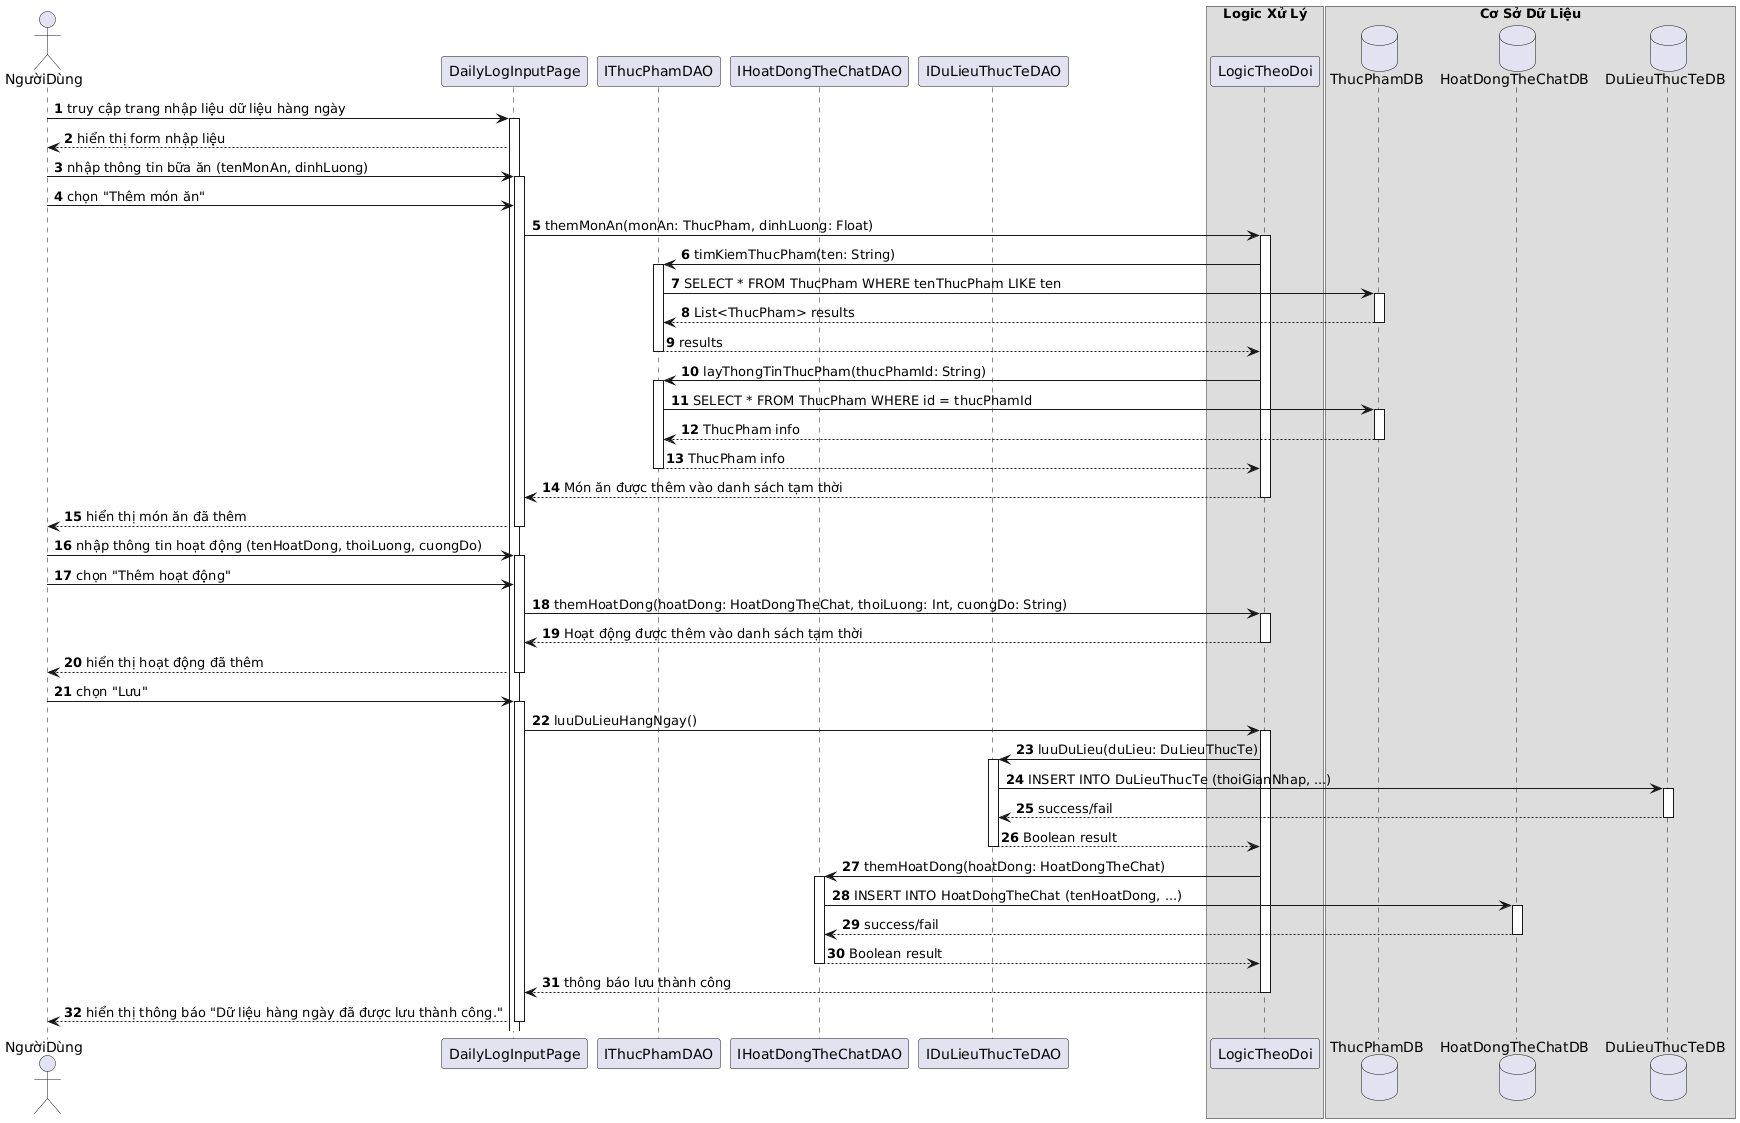

The diagram above was rendered by PlantUML. Its source (embedded in the PNG):
@startuml
autonumber
actor NgườiDùng
participant DailyLogInputPage
participant IThucPhamDAO
participant IHoatDongTheChatDAO
participant IDuLieuThucTeDAO
box "Logic Xử Lý"
  participant LogicTheoDoi
end box
box "Cơ Sở Dữ Liệu"
  database ThucPhamDB
  database HoatDongTheChatDB
  database DuLieuThucTeDB
end box

NgườiDùng -> DailyLogInputPage: truy cập trang nhập liệu dữ liệu hàng ngày
activate DailyLogInputPage
DailyLogInputPage --> NgườiDùng: hiển thị form nhập liệu

NgườiDùng -> DailyLogInputPage: nhập thông tin bữa ăn (tenMonAn, dinhLuong)
activate DailyLogInputPage
NgườiDùng -> DailyLogInputPage: chọn "Thêm món ăn"
DailyLogInputPage -> LogicTheoDoi: themMonAn(monAn: ThucPham, dinhLuong: Float)
activate LogicTheoDoi
LogicTheoDoi -> IThucPhamDAO: timKiemThucPham(ten: String)
activate IThucPhamDAO
IThucPhamDAO -> ThucPhamDB: SELECT * FROM ThucPham WHERE tenThucPham LIKE ten
activate ThucPhamDB
ThucPhamDB --> IThucPhamDAO: List<ThucPham> results
deactivate ThucPhamDB
IThucPhamDAO --> LogicTheoDoi: results
deactivate IThucPhamDAO

LogicTheoDoi -> IThucPhamDAO: layThongTinThucPham(thucPhamId: String)
activate IThucPhamDAO
IThucPhamDAO -> ThucPhamDB: SELECT * FROM ThucPham WHERE id = thucPhamId
activate ThucPhamDB
ThucPhamDB --> IThucPhamDAO: ThucPham info
deactivate ThucPhamDB
IThucPhamDAO --> LogicTheoDoi: ThucPham info
deactivate IThucPhamDAO
LogicTheoDoi --> DailyLogInputPage: Món ăn được thêm vào danh sách tạm thời
deactivate LogicTheoDoi
DailyLogInputPage --> NgườiDùng: hiển thị món ăn đã thêm
deactivate DailyLogInputPage

NgườiDùng -> DailyLogInputPage: nhập thông tin hoạt động (tenHoatDong, thoiLuong, cuongDo)
activate DailyLogInputPage
NgườiDùng -> DailyLogInputPage: chọn "Thêm hoạt động"
DailyLogInputPage -> LogicTheoDoi: themHoatDong(hoatDong: HoatDongTheChat, thoiLuong: Int, cuongDo: String)
activate LogicTheoDoi
LogicTheoDoi --> DailyLogInputPage: Hoạt động được thêm vào danh sách tạm thời
deactivate LogicTheoDoi
DailyLogInputPage --> NgườiDùng: hiển thị hoạt động đã thêm
deactivate DailyLogInputPage

NgườiDùng -> DailyLogInputPage: chọn "Lưu"
activate DailyLogInputPage
DailyLogInputPage -> LogicTheoDoi: luuDuLieuHangNgay()
activate LogicTheoDoi

LogicTheoDoi -> IDuLieuThucTeDAO: luuDuLieu(duLieu: DuLieuThucTe)
activate IDuLieuThucTeDAO
IDuLieuThucTeDAO -> DuLieuThucTeDB: INSERT INTO DuLieuThucTe (thoiGianNhap, ...)
activate DuLieuThucTeDB
DuLieuThucTeDB --> IDuLieuThucTeDAO: success/fail
deactivate DuLieuThucTeDB
IDuLieuThucTeDAO --> LogicTheoDoi: Boolean result
deactivate IDuLieuThucTeDAO

LogicTheoDoi -> IHoatDongTheChatDAO: themHoatDong(hoatDong: HoatDongTheChat)
activate IHoatDongTheChatDAO
IHoatDongTheChatDAO -> HoatDongTheChatDB: INSERT INTO HoatDongTheChat (tenHoatDong, ...)
activate HoatDongTheChatDB
HoatDongTheChatDB --> IHoatDongTheChatDAO: success/fail
deactivate HoatDongTheChatDB
IHoatDongTheChatDAO --> LogicTheoDoi: Boolean result
deactivate IHoatDongTheChatDAO

LogicTheoDoi --> DailyLogInputPage: thông báo lưu thành công
deactivate LogicTheoDoi
DailyLogInputPage --> NgườiDùng: hiển thị thông báo "Dữ liệu hàng ngày đã được lưu thành công."
deactivate DailyLogInputPage
@enduml